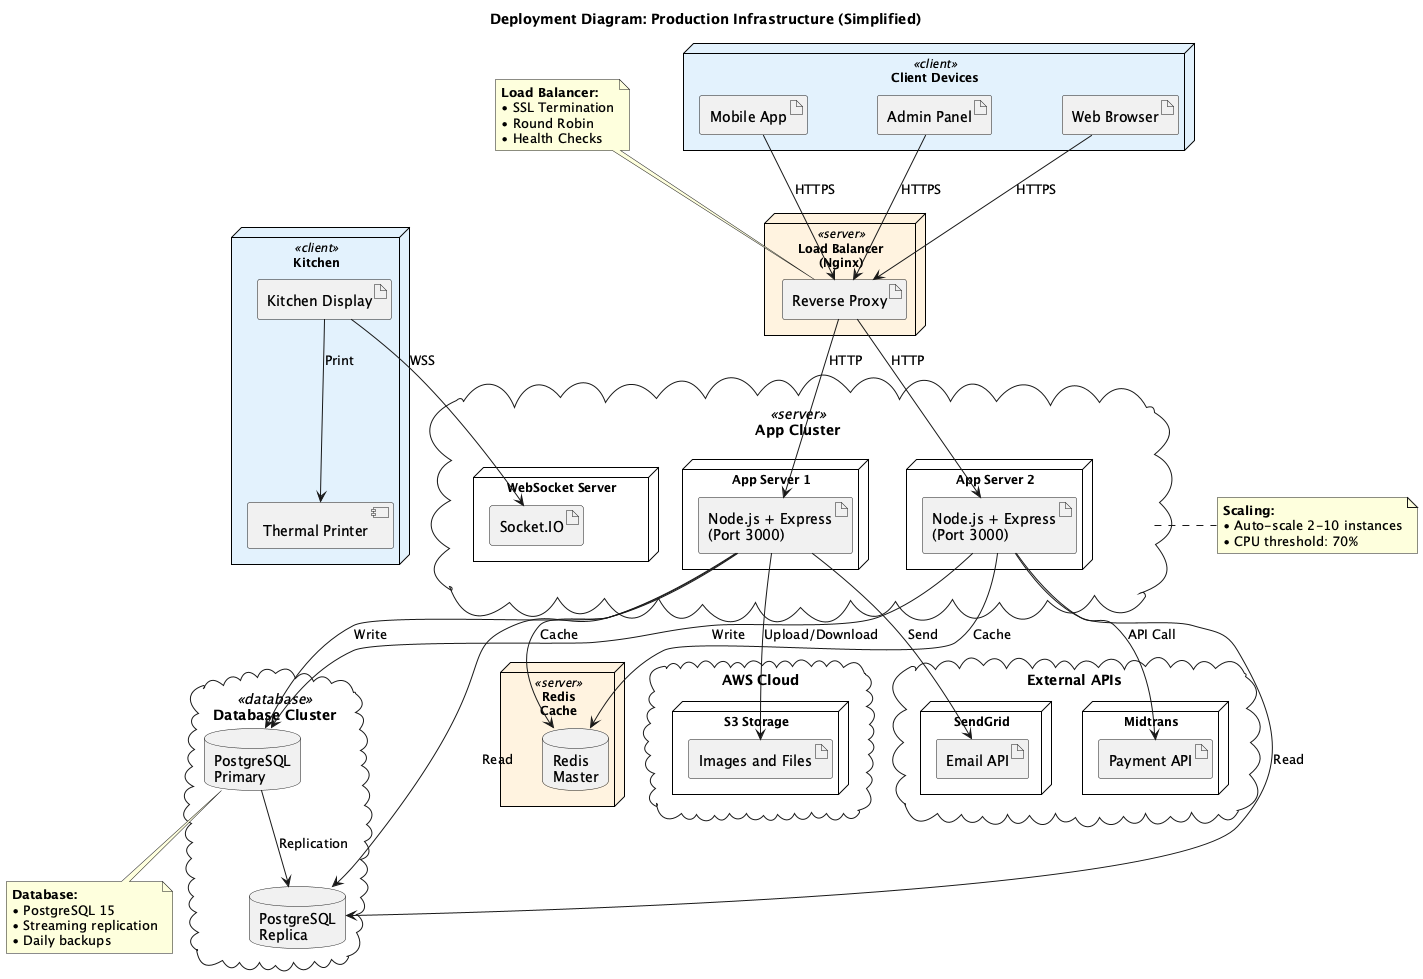

The diagram above was rendered by PlantUML. Its source (embedded in the PNG):
@startuml
title Deployment Diagram: Production Infrastructure (Simplified)

' Improved readability
skinparam node {
  BackgroundColor<<client>> #E3F2FD
  BackgroundColor<<server>> #FFF3E0
  BackgroundColor<<database>> #E8F5E9
  BorderColor Black
  FontSize 12
}
skinparam nodesep 70
skinparam ranksep 60

' CLIENT TIER
node "Client Devices" <<client>> {
  artifact "Web Browser" as Web
  artifact "Mobile App" as Mobile
  artifact "Admin Panel" as Admin
}

node "Kitchen" <<client>> {
  artifact "Kitchen Display" as KitchenApp
  component "Thermal Printer" as Printer
}

' LOAD BALANCER
node "Load Balancer\n(Nginx)" <<server>> {
  artifact "Reverse Proxy" as Nginx
}

' APPLICATION TIER
cloud "App Cluster" <<server>> {
  node "App Server 1" {
    artifact "Node.js + Express\n(Port 3000)" as App1
  }
  
  node "App Server 2" {
    artifact "Node.js + Express\n(Port 3000)" as App2
  }
  
  node "WebSocket Server" {
    artifact "Socket.IO" as WS
  }
}

' DATABASE TIER
cloud "Database Cluster" <<database>> {
  database "PostgreSQL\nPrimary" as DB_Primary
  database "PostgreSQL\nReplica" as DB_Replica
}

' CACHE TIER
node "Redis\nCache" <<server>> {
  database "Redis\nMaster" as Redis
}

' EXTERNAL SERVICES
cloud "AWS Cloud" {
  node "S3 Storage" {
    artifact "Images and Files" as S3
  }
}

cloud "External APIs" {
  node "Midtrans" {
    artifact "Payment API" as PayAPI
  }
  node "SendGrid" {
    artifact "Email API" as EmailAPI
  }
}

' CONNECTIONS (simplified)
Web --> Nginx : HTTPS
Mobile --> Nginx : HTTPS
Admin --> Nginx : HTTPS
KitchenApp --> WS : WSS

Nginx --> App1 : HTTP
Nginx --> App2 : HTTP

App1 --> DB_Primary : Write
App2 --> DB_Primary : Write
App1 --> DB_Replica : Read
App2 --> DB_Replica : Read

DB_Primary --> DB_Replica : Replication

App1 --> Redis : Cache
App2 --> Redis : Cache

App1 --> S3 : Upload/Download
App2 --> PayAPI : API Call
App1 --> EmailAPI : Send

KitchenApp --> Printer : Print

note top of Nginx
  **Load Balancer:**
  • SSL Termination
  • Round Robin
  • Health Checks
end note

note bottom of DB_Primary
  **Database:**
  • PostgreSQL 15
  • Streaming replication
  • Daily backups
end note

note right of "App Cluster"
  **Scaling:**
  • Auto-scale 2-10 instances
  • CPU threshold: 70%
end note

@enduml